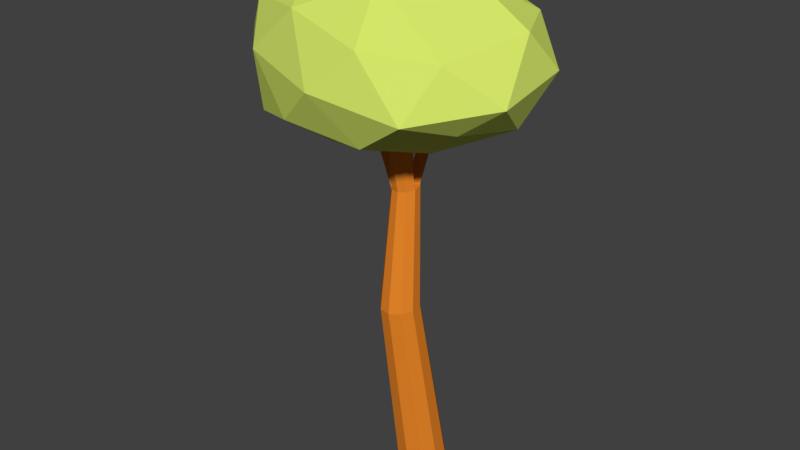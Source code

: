 # Source: tree2.blend  (saved by Blender 2.79.0; exported with 4.5.12 LTS)
import bpy
from mathutils import Matrix  # noqa: F401  (used for matrix-valued properties, if any)

bpy.ops.wm.read_factory_settings(use_empty=True)
scene = bpy.context.scene
scene.name = 'Scene'

# ---- collections
col_collection_1 = bpy.data.collections.new('Collection 1'); scene.collection.children.link(col_collection_1)

# ---- materials (node trees are filled in below, after node groups)
mat_leafs = bpy.data.materials.new('leafs')
mat_leafs.alpha_threshold = 0.0
mat_leafs.use_transparent_shadow = False
mat_leafs.diffuse_color = (0.668, 0.8, 0.1419, 1.0)
mat_leafs.roughness = 0.5
mat_wood = bpy.data.materials.new('wood')
mat_wood.alpha_threshold = 0.0
mat_wood.use_transparent_shadow = False
mat_wood.diffuse_color = (0.8, 0.2343, 0.02194, 1.0)
mat_wood.roughness = 0.5

# ---- material node trees

# ---- world
world_world = bpy.data.worlds.new('World'); scene.world = world_world
world_world.color = (0.05088, 0.05088, 0.05088)
world_world.use_sun_shadow = False
world_world.sun_shadow_jitter_overblur = 0.0
world_world.cycles.sampling_method = 'MANUAL'

# ---- meshes
me_icosphere = bpy.data.meshes.new('Icosphere')
me_icosphere.from_pydata([(0.0, 0.0, -1.0), (0.7236, -0.5257, -0.4472), (-0.276, -0.9227, -0.5726), (-0.871, -0.1027, -0.609), (-0.2764, 0.8506, -0.4472), (0.7236, 0.4271, -0.4472), (0.2715, -0.9347, 0.335), (-0.7236, -0.5257, 0.4472), (-0.647, 0.5278, 0.5923), (0.3251, 0.8165, 0.3976), (0.8944, 0.0, 0.4472), (0.0, 0.0, 1.0), (-0.1033, -0.6064, -0.8527), (0.4253, -0.309, -0.8507), (0.2633, -0.8811, -0.6511), (0.8506, 0.0, -0.5257), (0.4253, 0.2104, -0.8507), (-0.4432, -0.2091, -1.015), (-0.6056, -0.709, -0.6896), (-0.1625, 0.5, -0.8507), (-0.6882, 0.5, -0.5257), (0.2629, 0.7104, -0.5257), (0.9667, -0.401, -0.1383), (0.9511, 0.309, 0.0), (0.0003953, -1.072, -0.1253), (0.5985, -0.9851, -0.2505), (-0.9511, -0.309, 0.0), (-0.5878, -0.809, 0.0), (-0.5878, 0.809, 0.0), (-0.9511, 0.309, 0.0), (0.6365, 0.7748, -0.04961), (0.0, 1.0, 0.0), (0.6989, -0.6761, 0.2752), (-0.2629, -0.809, 0.5257), (-0.8506, 0.0, 0.5257), (-0.1863, 0.8111, 0.6708), (0.7369, 0.4658, 0.4761), (0.1625, -0.5, 0.8507), (0.5257, 0.0, 0.8507), (-0.4253, -0.309, 0.8507), (-0.3487, 0.3111, 0.9957), (0.1625, 0.5, 0.8507)], [], [(0, 13, 12), (1, 13, 15), (0, 12, 17), (0, 17, 19), (0, 19, 16), (1, 15, 22), (2, 14, 24), (3, 18, 26), (4, 20, 28), (5, 21, 30), (1, 22, 25), (2, 24, 27), (3, 26, 29), (4, 28, 31), (5, 30, 23), (6, 32, 37), (7, 33, 39), (8, 34, 40), (9, 35, 41), (10, 36, 38), (38, 41, 11), (38, 36, 41), (36, 9, 41), (41, 40, 11), (41, 35, 40), (35, 8, 40), (40, 39, 11), (40, 34, 39), (34, 7, 39), (39, 37, 11), (39, 33, 37), (33, 6, 37), (37, 38, 11), (37, 32, 38), (32, 10, 38), (23, 36, 10), (23, 30, 36), (30, 9, 36), (31, 35, 9), (31, 28, 35), (28, 8, 35), (29, 34, 8), (29, 26, 34), (26, 7, 34), (27, 33, 7), (27, 24, 33), (24, 6, 33), (25, 32, 6), (25, 22, 32), (22, 10, 32), (30, 31, 9), (30, 21, 31), (21, 4, 31), (28, 29, 8), (28, 20, 29), (20, 3, 29), (26, 27, 7), (26, 18, 27), (18, 2, 27), (24, 25, 6), (24, 14, 25), (14, 1, 25), (22, 23, 10), (22, 15, 23), (15, 5, 23), (16, 21, 5), (16, 19, 21), (19, 4, 21), (19, 20, 4), (19, 17, 20), (17, 3, 20), (17, 18, 3), (17, 12, 18), (12, 2, 18), (15, 16, 5), (15, 13, 16), (13, 0, 16), (12, 14, 2), (12, 13, 14), (13, 1, 14)])
me_icosphere.materials.append(mat_leafs)
me_icosphere.use_remesh_preserve_volume = False
me_icosphere.use_remesh_preserve_attributes = False
me_icosphere.use_mirror_vertex_groups = False
me_icosphere.update()
me_cylinder = bpy.data.meshes.new('Cylinder')
me_cylinder.from_pydata([(-0.177, 0.9173, -1.285), (0.02976, 1.544, 0.7081), (0.4076, 0.7169, -1.284), (0.4891, 1.386, 0.7093), (0.7631, 0.2135, -1.271), (0.7684, 0.991, 0.7189), (0.7538, -0.4006, -1.253), (0.761, 0.5085, 0.7332), (0.3831, -0.8909, -1.236), (0.4698, 0.1233, 0.7466), (-0.2072, -1.07, -1.226), (0.006008, -0.01744, 0.7542), (-0.7918, -0.8696, -1.228), (-0.4533, 0.14, 0.7529), (-1.147, -0.3662, -1.24), (-0.7326, 0.5355, 0.7434), (-1.138, 0.2479, -1.258), (-0.7253, 1.018, 0.7291), (-0.7674, 0.7382, -1.276), (-0.4341, 1.403, 0.7156), (0.6216, 2.872, 1.862), (0.3326, 2.978, 1.861), (0.8181, 2.593, 1.869), (0.8129, 2.254, 1.879), (0.6081, 1.983, 1.889), (0.2817, 1.884, 1.894), (-0.04144, 1.995, 1.893), (-0.238, 2.273, 1.886), (-0.2328, 2.612, 1.876), (0.006258, 2.879, 1.866), (0.2902, 2.441, 1.878), (0.285, 2.099, 1.888), (0.8132, 2.269, 1.879), (0.7249, 2.725, 1.866), (0.9155, 4.741, 2.425), (0.5923, 4.852, 2.425), (1.019, 4.595, 2.429), (0.5841, 4.311, 2.441), (-0.238, 2.273, 1.886), (-0.04144, 1.995, 1.893), (-0.2328, 2.612, 1.876), (0.2902, 2.441, 1.878), (0.285, 2.099, 1.888), (-0.9725, 2.985, 2.454), (-0.776, 2.707, 2.46), (-0.9673, 3.325, 2.443), (-0.4444, 3.153, 2.445), (-0.4496, 2.812, 2.455), (0.3259, 2.54, 1.874), (0.6314, 2.076, 2.109), (0.8363, 2.347, 2.1), (0.305, 1.977, 2.115), (-0.01812, 2.088, 2.114), (0.3083, 2.192, 2.108), (0.3135, 2.534, 2.098), (0.8365, 2.363, 2.099), (-0.9492, 3.079, 2.674), (-0.7527, 2.8, 2.681), (-0.944, 3.418, 2.664), (-0.421, 3.246, 2.665), (-0.4262, 2.905, 2.675), (1.256, 1.995, 2.66), (1.461, 2.266, 2.651), (0.9296, 1.896, 2.666), (0.6064, 2.007, 2.665), (0.9329, 2.112, 2.659), (0.9381, 2.453, 2.649), (1.461, 2.282, 2.65)], [], [(0, 1, 3, 2), (2, 3, 5, 4), (4, 5, 7, 6), (6, 7, 9, 8), (8, 9, 11, 10), (10, 11, 13, 12), (12, 13, 15, 14), (14, 15, 17, 16), (17, 15, 27, 28), (16, 17, 19, 18), (18, 19, 1, 0), (0, 2, 4, 6, 8, 10, 12, 14, 16, 18), (33, 20, 34, 36), (15, 13, 26, 27), (13, 11, 25, 26), (11, 9, 24, 25), (9, 7, 23, 24), (3, 1, 21, 20), (7, 5, 22, 32, 23), (5, 3, 20, 33, 22), (1, 19, 29, 21), (19, 17, 28, 29), (34, 35, 37, 36), (43, 44, 57, 56), (32, 30, 54, 55), (46, 45, 58, 59), (27, 26, 39, 38), (28, 30, 48, 29), (33, 30, 32, 22), (21, 48, 30, 37, 35), (20, 21, 35, 34), (30, 33, 36, 37), (41, 40, 45, 46), (30, 28, 40, 41), (31, 30, 41, 42), (28, 27, 38, 40), (26, 31, 42, 39), (31, 26, 52, 53), (40, 38, 43, 45), (39, 42, 47, 44), (42, 41, 46, 47), (38, 39, 44, 43), (53, 52, 64, 65), (29, 48, 21), (51, 49, 61, 63), (50, 55, 67, 62), (57, 60, 59, 58, 56), (25, 24, 49, 51), (44, 47, 60, 57), (45, 43, 56, 58), (26, 25, 51, 52), (30, 31, 53, 54), (47, 46, 59, 60), (23, 32, 55, 50), (24, 23, 50, 49), (63, 65, 64), (67, 66, 65), (65, 63, 61, 62, 67), (55, 54, 66, 67), (54, 53, 65, 66), (52, 51, 63, 64), (49, 50, 62, 61)])
me_cylinder.materials.append(mat_wood)
me_cylinder.use_remesh_preserve_volume = False
me_cylinder.use_remesh_preserve_attributes = False
me_cylinder.use_mirror_vertex_groups = False
me_cylinder.update()

# ---- objects
ob_icosphere = bpy.data.objects.new('Icosphere', me_icosphere)
ob_cylinder = bpy.data.objects.new('Cylinder', me_cylinder)

# ---- transforms, parenting, visibility, modifiers, constraints
ob_icosphere.location = (-0.8467, 0.1856, 11.79)
ob_icosphere.scale = (4.278, 3.077, 2.446)
ob_icosphere.lineart.crease_threshold = 0.0
ob_cylinder.location = (0.0, -0.5757, 2.948)
ob_cylinder.rotation_euler = (0.2115, -0.1076, 0.1072)
ob_cylinder.scale = (0.7003, 0.7003, 2.654)
ob_cylinder.lineart.crease_threshold = 0.0

# ---- collection membership
col_collection_1.objects.link(ob_icosphere)
col_collection_1.objects.link(ob_cylinder)

# ---- scene / render settings (as saved in the file)
scene.frame_start = 1; scene.frame_end = 250; scene.frame_set(1)
scene.render.engine = 'BLENDER_EEVEE_NEXT'
scene.render.resolution_percentage = 50
scene.render.dither_intensity = 0.0
scene.cycles.use_denoising = False
scene.cycles.samples = 128
scene.cycles.sampling_pattern = 'TABULATED_SOBOL'
scene.cycles.use_adaptive_sampling = False
scene.cycles.use_light_tree = False
scene.cycles.blur_glossy = 0.0
scene.cycles.sample_clamp_indirect = 0.0
scene.view_settings.view_transform = 'Standard'
bpy.context.view_layer.update()

# ---- added for rendering (the .blend has no active camera and no usable light): camera, sun
cam_auto = bpy.data.cameras.new('AutoCamera')
cam_auto.lens = 50.0
cam_auto.sensor_width = 36.0
cam_auto.clip_end = 1000.0
ob_auto_camera = bpy.data.objects.new('AutoCamera', cam_auto)
scene.collection.objects.link(ob_auto_camera)
ob_auto_camera.location = (16.0565, -20.0109, 20.3083)
ob_auto_camera.rotation_euler = (1.09748, -7.21219e-08, 0.694738)
scene.camera = ob_auto_camera
light_auto_sun = bpy.data.lights.new('AutoSun', 'SUN')
light_auto_sun.energy = 3.0
light_auto_sun.angle = 0.0523599
ob_auto_sun = bpy.data.objects.new('AutoSun', light_auto_sun)
scene.collection.objects.link(ob_auto_sun)
ob_auto_sun.rotation_euler = (0.872665, 0.174533, 0.523599)
bpy.context.view_layer.update()
